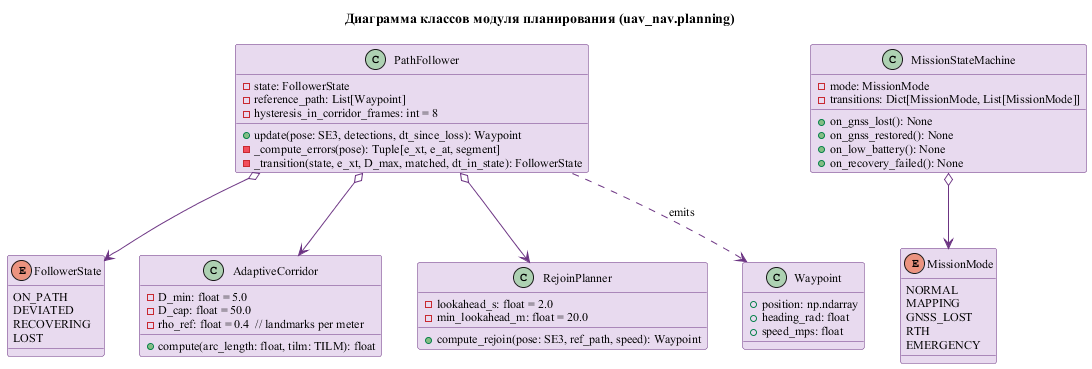

The diagram above was rendered by PlantUML. Its source (embedded in the PNG):
@startuml uml_class_planning
skinparam backgroundColor #FFFFFF
skinparam shadowing false
skinparam defaultFontName "Times New Roman"
skinparam defaultFontSize 12
skinparam class {
  BackgroundColor #E8DAEF
  BorderColor #6C3483
  ArrowColor #6C3483
}

title Диаграмма классов модуля планирования (uav_nav.planning)

enum FollowerState {
  ON_PATH
  DEVIATED
  RECOVERING
  LOST
}

enum MissionMode {
  NORMAL
  MAPPING
  GNSS_LOST
  RTH
  EMERGENCY
}

class PathFollower {
  - state: FollowerState
  - reference_path: List[Waypoint]
  - hysteresis_in_corridor_frames: int = 8
  + update(pose: SE3, detections, dt_since_loss): Waypoint
  - _compute_errors(pose): Tuple[e_xt, e_at, segment]
  - _transition(state, e_xt, D_max, matched, dt_in_state): FollowerState
}

class AdaptiveCorridor {
  - D_min: float = 5.0
  - D_cap: float = 50.0
  - rho_ref: float = 0.4  // landmarks per meter
  + compute(arc_length: float, tilm: TILM): float
}

class RejoinPlanner {
  - lookahead_s: float = 2.0
  - min_lookahead_m: float = 20.0
  + compute_rejoin(pose: SE3, ref_path, speed): Waypoint
}

class MissionStateMachine {
  - mode: MissionMode
  - transitions: Dict[MissionMode, List[MissionMode]]
  + on_gnss_lost(): None
  + on_gnss_restored(): None
  + on_low_battery(): None
  + on_recovery_failed(): None
}

class Waypoint {
  + position: np.ndarray
  + heading_rad: float
  + speed_mps: float
}

PathFollower o--> FollowerState
PathFollower o--> AdaptiveCorridor
PathFollower o--> RejoinPlanner
PathFollower ..> Waypoint : emits
MissionStateMachine o--> MissionMode

@enduml